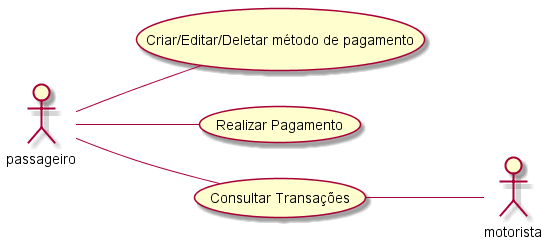

The diagram above was rendered by PlantUML. Its source (embedded in the PNG):
@startuml Entidade Usuário
left to right direction
actor motorista
actor passageiro

passageiro -- (Criar/Editar/Deletar método de pagamento)
passageiro -- (Realizar Pagamento)
passageiro -- (Consultar Transações)

(Consultar Transações) -- motorista
@enduml